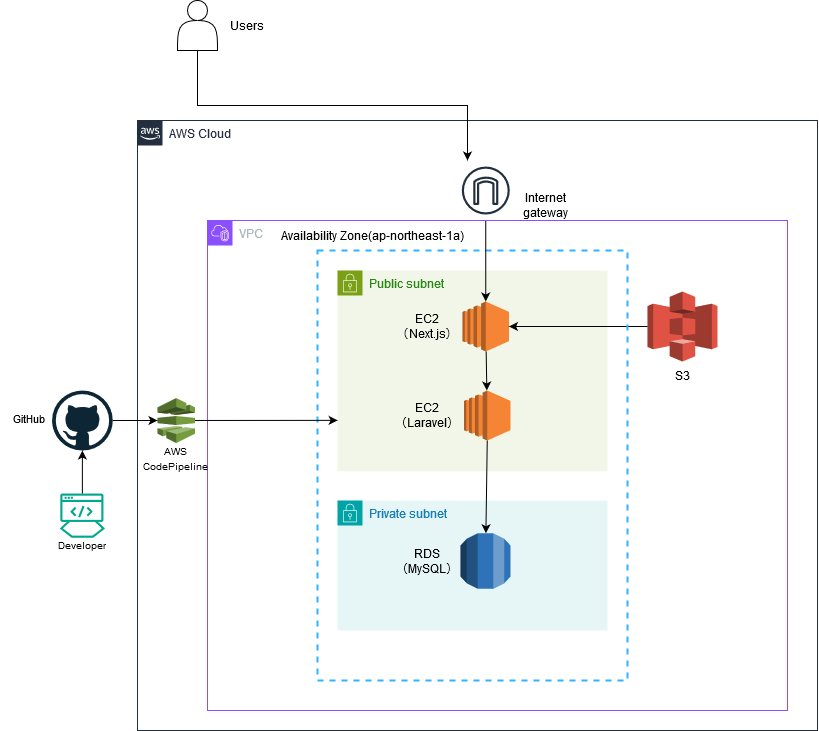

The diagram above was exported from draw.io. Its source (the exported page's mxGraphModel, read from the mxfile embedded in the PNG):
<mxGraphModel dx="1969" dy="965" grid="1" gridSize="10" guides="1" tooltips="1" connect="1" arrows="1" fold="1" page="1" pageScale="1" pageWidth="1169" pageHeight="827" math="0" shadow="0">
  <root>
    <mxCell id="0" />
    <mxCell id="1" parent="0" />
    <mxCell id="UEzPUAAOIrF-is8g5C7q-74" value="AWS Cloud" style="points=[[0,0],[0.25,0],[0.5,0],[0.75,0],[1,0],[1,0.25],[1,0.5],[1,0.75],[1,1],[0.75,1],[0.5,1],[0.25,1],[0,1],[0,0.75],[0,0.5],[0,0.25]];outlineConnect=0;gradientColor=none;html=1;whiteSpace=wrap;fontSize=12;fontStyle=0;shape=mxgraph.aws4.group;grIcon=mxgraph.aws4.group_aws_cloud_alt;strokeColor=#232F3E;fillColor=none;verticalAlign=top;align=left;spacingLeft=30;fontColor=#232F3E;dashed=0;labelBackgroundColor=#ffffff;container=0;pointerEvents=0;collapsible=0;recursiveResize=0;" parent="1" vertex="1">
      <mxGeometry x="290" y="190" width="680" height="610" as="geometry" />
    </mxCell>
    <mxCell id="B8dhtAWKyEaFYcLBXjtr-7" value="Public subnet" style="points=[[0,0],[0.25,0],[0.5,0],[0.75,0],[1,0],[1,0.25],[1,0.5],[1,0.75],[1,1],[0.75,1],[0.5,1],[0.25,1],[0,1],[0,0.75],[0,0.5],[0,0.25]];outlineConnect=0;gradientColor=none;html=1;whiteSpace=wrap;fontSize=12;fontStyle=0;container=1;pointerEvents=0;collapsible=0;recursiveResize=0;shape=mxgraph.aws4.group;grIcon=mxgraph.aws4.group_security_group;grStroke=0;strokeColor=#7AA116;fillColor=#F2F6E8;verticalAlign=top;align=left;spacingLeft=30;fontColor=#248814;dashed=0;" parent="1" vertex="1">
      <mxGeometry x="490" y="340" width="270" height="201" as="geometry" />
    </mxCell>
    <mxCell id="JfajqlHU-OUBNJgmzbXL-9" value="&lt;div&gt;EC2&lt;br&gt;&lt;/div&gt;&lt;div&gt;（Next.js）&lt;br&gt;&lt;/div&gt;" style="text;strokeColor=none;align=center;fillColor=none;html=1;verticalAlign=middle;whiteSpace=wrap;rounded=0;" vertex="1" parent="B8dhtAWKyEaFYcLBXjtr-7">
      <mxGeometry x="60" y="41" width="60" height="30" as="geometry" />
    </mxCell>
    <mxCell id="JfajqlHU-OUBNJgmzbXL-1" value="&lt;div&gt;EC2&lt;br&gt;&lt;/div&gt;&lt;div&gt;（Laravel）&lt;br&gt;&lt;/div&gt;" style="text;strokeColor=none;align=center;fillColor=none;html=1;verticalAlign=middle;whiteSpace=wrap;rounded=0;" vertex="1" parent="B8dhtAWKyEaFYcLBXjtr-7">
      <mxGeometry x="60" y="130" width="60" height="30" as="geometry" />
    </mxCell>
    <mxCell id="JfajqlHU-OUBNJgmzbXL-8" value="" style="outlineConnect=0;dashed=0;verticalLabelPosition=bottom;verticalAlign=top;align=center;html=1;shape=mxgraph.aws3.ec2;fillColor=#F58534;gradientColor=none;" vertex="1" parent="B8dhtAWKyEaFYcLBXjtr-7">
      <mxGeometry x="125" y="31" width="46.5" height="50" as="geometry" />
    </mxCell>
    <mxCell id="B8dhtAWKyEaFYcLBXjtr-11" value="Private subnet" style="points=[[0,0],[0.25,0],[0.5,0],[0.75,0],[1,0],[1,0.25],[1,0.5],[1,0.75],[1,1],[0.75,1],[0.5,1],[0.25,1],[0,1],[0,0.75],[0,0.5],[0,0.25]];outlineConnect=0;gradientColor=none;html=1;whiteSpace=wrap;fontSize=12;fontStyle=0;container=1;pointerEvents=0;collapsible=0;recursiveResize=0;shape=mxgraph.aws4.group;grIcon=mxgraph.aws4.group_security_group;grStroke=0;strokeColor=#00A4A6;fillColor=#E6F6F7;verticalAlign=top;align=left;spacingLeft=30;fontColor=#147EBA;dashed=0;" parent="1" vertex="1">
      <mxGeometry x="490" y="570" width="270" height="130" as="geometry" />
    </mxCell>
    <mxCell id="JfajqlHU-OUBNJgmzbXL-10" value="" style="outlineConnect=0;dashed=0;verticalLabelPosition=bottom;verticalAlign=top;align=center;html=1;shape=mxgraph.aws3.rds;fillColor=#2E73B8;gradientColor=none;" vertex="1" parent="B8dhtAWKyEaFYcLBXjtr-11">
      <mxGeometry x="123" y="32.75" width="50" height="55.5" as="geometry" />
    </mxCell>
    <mxCell id="JfajqlHU-OUBNJgmzbXL-12" value="&lt;div&gt;RDS&lt;br&gt;&lt;/div&gt;&lt;div&gt;（MySQL）&lt;br&gt;&lt;/div&gt;" style="text;strokeColor=none;align=center;fillColor=none;html=1;verticalAlign=middle;whiteSpace=wrap;rounded=0;" vertex="1" parent="B8dhtAWKyEaFYcLBXjtr-11">
      <mxGeometry x="60" y="45.5" width="60" height="30" as="geometry" />
    </mxCell>
    <mxCell id="B8dhtAWKyEaFYcLBXjtr-12" value="" style="sketch=0;outlineConnect=0;fontColor=#232F3E;gradientColor=none;strokeColor=#232F3E;fillColor=#ffffff;dashed=0;verticalLabelPosition=bottom;verticalAlign=top;align=center;html=1;fontSize=12;fontStyle=0;aspect=fixed;shape=mxgraph.aws4.resourceIcon;resIcon=mxgraph.aws4.internet_gateway;" parent="1" vertex="1">
      <mxGeometry x="608.25" y="230" width="60" height="60" as="geometry" />
    </mxCell>
    <mxCell id="JfajqlHU-OUBNJgmzbXL-14" value="" style="outlineConnect=0;dashed=0;verticalLabelPosition=bottom;verticalAlign=top;align=center;html=1;shape=mxgraph.aws3.s3;fillColor=#E05243;gradientColor=none;" vertex="1" parent="1">
      <mxGeometry x="800" y="361" width="70" height="70" as="geometry" />
    </mxCell>
    <mxCell id="JfajqlHU-OUBNJgmzbXL-16" value="" style="endArrow=classic;html=1;rounded=0;exitX=0;exitY=0.5;exitDx=0;exitDy=0;exitPerimeter=0;entryX=1;entryY=0.5;entryDx=0;entryDy=0;entryPerimeter=0;" edge="1" parent="1" source="JfajqlHU-OUBNJgmzbXL-14" target="JfajqlHU-OUBNJgmzbXL-8">
      <mxGeometry width="50" height="50" relative="1" as="geometry">
        <mxPoint x="687" y="493" as="sourcePoint" />
        <mxPoint x="877" y="423" as="targetPoint" />
      </mxGeometry>
    </mxCell>
    <mxCell id="JfajqlHU-OUBNJgmzbXL-17" value="S3" style="text;strokeColor=none;align=center;fillColor=none;html=1;verticalAlign=middle;whiteSpace=wrap;rounded=0;" vertex="1" parent="1">
      <mxGeometry x="805" y="430" width="60" height="30" as="geometry" />
    </mxCell>
    <mxCell id="JfajqlHU-OUBNJgmzbXL-21" style="edgeStyle=orthogonalEdgeStyle;rounded=0;orthogonalLoop=1;jettySize=auto;html=1;exitX=0.5;exitY=1;exitDx=0;exitDy=0;" edge="1" parent="1" source="JfajqlHU-OUBNJgmzbXL-19" target="B8dhtAWKyEaFYcLBXjtr-12">
      <mxGeometry relative="1" as="geometry">
        <Array as="points">
          <mxPoint x="350" y="175" />
          <mxPoint x="620" y="175" />
        </Array>
      </mxGeometry>
    </mxCell>
    <mxCell id="JfajqlHU-OUBNJgmzbXL-19" value="" style="shape=actor;whiteSpace=wrap;html=1;" vertex="1" parent="1">
      <mxGeometry x="330" y="70" width="40" height="50" as="geometry" />
    </mxCell>
    <mxCell id="JfajqlHU-OUBNJgmzbXL-23" value="Internet gateway" style="text;strokeColor=none;align=center;fillColor=none;html=1;verticalAlign=middle;whiteSpace=wrap;rounded=0;" vertex="1" parent="1">
      <mxGeometry x="668.25" y="260" width="60" height="30" as="geometry" />
    </mxCell>
    <mxCell id="JfajqlHU-OUBNJgmzbXL-28" value="" style="endArrow=classic;html=1;rounded=0;" edge="1" parent="1" source="JfajqlHU-OUBNJgmzbXL-8" target="JfajqlHU-OUBNJgmzbXL-3">
      <mxGeometry width="50" height="50" relative="1" as="geometry">
        <mxPoint x="610" y="391" as="sourcePoint" />
        <mxPoint x="443" y="415" as="targetPoint" />
      </mxGeometry>
    </mxCell>
    <mxCell id="JfajqlHU-OUBNJgmzbXL-34" value="Users" style="text;strokeColor=none;align=center;fillColor=none;html=1;verticalAlign=middle;whiteSpace=wrap;rounded=0;" vertex="1" parent="1">
      <mxGeometry x="370" y="80" width="60" height="30" as="geometry" />
    </mxCell>
    <mxCell id="JfajqlHU-OUBNJgmzbXL-3" value="" style="outlineConnect=0;dashed=0;verticalLabelPosition=bottom;verticalAlign=top;align=center;html=1;shape=mxgraph.aws3.ec2;fillColor=#F58534;gradientColor=none;" vertex="1" parent="1">
      <mxGeometry x="616.5" y="460" width="46.5" height="50" as="geometry" />
    </mxCell>
    <mxCell id="JfajqlHU-OUBNJgmzbXL-31" value="" style="endArrow=classic;html=1;rounded=0;exitX=0.5;exitY=1;exitDx=0;exitDy=0;exitPerimeter=0;" edge="1" parent="1" source="JfajqlHU-OUBNJgmzbXL-3" target="JfajqlHU-OUBNJgmzbXL-10">
      <mxGeometry width="50" height="50" relative="1" as="geometry">
        <mxPoint x="410" y="440" as="sourcePoint" />
        <mxPoint x="410" y="570" as="targetPoint" />
      </mxGeometry>
    </mxCell>
    <mxCell id="B8dhtAWKyEaFYcLBXjtr-6" value="" style="rounded=0;whiteSpace=wrap;html=1;labelBackgroundColor=none;dashed=1;container=0;pointerEvents=0;collapsible=0;recursiveResize=0;fillColor=none;strokeColor=#30B3FF;strokeWidth=2;shadow=0;fontStyle=1" parent="1" vertex="1">
      <mxGeometry x="470" y="320" width="310" height="430" as="geometry" />
    </mxCell>
    <mxCell id="JfajqlHU-OUBNJgmzbXL-38" value="" style="endArrow=classic;html=1;rounded=0;" edge="1" parent="1" source="B8dhtAWKyEaFYcLBXjtr-12" target="JfajqlHU-OUBNJgmzbXL-8">
      <mxGeometry width="50" height="50" relative="1" as="geometry">
        <mxPoint x="653" y="431" as="sourcePoint" />
        <mxPoint x="653" y="470" as="targetPoint" />
      </mxGeometry>
    </mxCell>
    <mxCell id="JfajqlHU-OUBNJgmzbXL-39" value="VPC" style="points=[[0,0],[0.25,0],[0.5,0],[0.75,0],[1,0],[1,0.25],[1,0.5],[1,0.75],[1,1],[0.75,1],[0.5,1],[0.25,1],[0,1],[0,0.75],[0,0.5],[0,0.25]];outlineConnect=0;gradientColor=none;html=1;whiteSpace=wrap;fontSize=12;fontStyle=0;container=0;pointerEvents=0;collapsible=0;recursiveResize=0;shape=mxgraph.aws4.group;grIcon=mxgraph.aws4.group_vpc2;strokeColor=#8C4FFF;fillColor=none;verticalAlign=top;align=left;spacingLeft=30;fontColor=#AAB7B8;dashed=0;" vertex="1" parent="1">
      <mxGeometry x="360" y="290" width="580" height="490" as="geometry" />
    </mxCell>
    <mxCell id="JfajqlHU-OUBNJgmzbXL-51" value="Availability Zone(ap-northeast-1a)" style="text;strokeColor=none;align=center;fillColor=none;html=1;verticalAlign=middle;whiteSpace=wrap;rounded=0;" vertex="1" parent="1">
      <mxGeometry x="430" y="290" width="190" height="30" as="geometry" />
    </mxCell>
    <mxCell id="JfajqlHU-OUBNJgmzbXL-57" value="" style="sketch=0;outlineConnect=0;fontColor=#232F3E;gradientColor=none;fillColor=#01A88D;strokeColor=none;dashed=0;verticalLabelPosition=bottom;verticalAlign=top;align=center;html=1;fontSize=12;fontStyle=0;aspect=fixed;shape=mxgraph.aws4.mainframe_modernization_developer;" vertex="1" parent="1">
      <mxGeometry x="212.25" y="562.5" width="45.25" height="45.25" as="geometry" />
    </mxCell>
    <mxCell id="JfajqlHU-OUBNJgmzbXL-58" value="&lt;div&gt;&lt;font style=&quot;font-size: 10px;&quot;&gt;Developer&lt;/font&gt;&lt;/div&gt;" style="text;html=1;align=center;verticalAlign=middle;whiteSpace=wrap;rounded=0;" vertex="1" parent="1">
      <mxGeometry x="190.13" y="607.75" width="89.5" height="12.25" as="geometry" />
    </mxCell>
    <mxCell id="JfajqlHU-OUBNJgmzbXL-61" value="" style="dashed=0;outlineConnect=0;html=1;align=center;labelPosition=center;verticalLabelPosition=bottom;verticalAlign=top;shape=mxgraph.weblogos.github" vertex="1" parent="1">
      <mxGeometry x="204.5" y="460" width="60.75" height="60" as="geometry" />
    </mxCell>
    <mxCell id="JfajqlHU-OUBNJgmzbXL-62" value="&lt;font style=&quot;font-size: 11px;&quot;&gt;GitHub&lt;/font&gt;" style="text;html=1;align=center;verticalAlign=middle;whiteSpace=wrap;rounded=0;" vertex="1" parent="1">
      <mxGeometry x="152.25" y="472.5" width="60" height="30" as="geometry" />
    </mxCell>
    <mxCell id="JfajqlHU-OUBNJgmzbXL-64" value="" style="outlineConnect=0;dashed=0;verticalLabelPosition=bottom;verticalAlign=top;align=center;html=1;shape=mxgraph.aws3.codepipeline;fillColor=#759C3E;gradientColor=none;" vertex="1" parent="1">
      <mxGeometry x="310" y="467.5" width="37.5" height="45" as="geometry" />
    </mxCell>
    <mxCell id="JfajqlHU-OUBNJgmzbXL-67" value="" style="endArrow=classic;html=1;rounded=0;" edge="1" parent="1" source="JfajqlHU-OUBNJgmzbXL-57" target="JfajqlHU-OUBNJgmzbXL-61">
      <mxGeometry width="50" height="50" relative="1" as="geometry">
        <mxPoint x="659" y="401" as="sourcePoint" />
        <mxPoint x="659" y="440" as="targetPoint" />
      </mxGeometry>
    </mxCell>
    <mxCell id="JfajqlHU-OUBNJgmzbXL-68" value="" style="endArrow=classic;html=1;rounded=0;entryX=0.065;entryY=0.395;entryDx=0;entryDy=0;entryPerimeter=0;" edge="1" parent="1" source="JfajqlHU-OUBNJgmzbXL-64" target="B8dhtAWKyEaFYcLBXjtr-6">
      <mxGeometry width="50" height="50" relative="1" as="geometry">
        <mxPoint x="245" y="573" as="sourcePoint" />
        <mxPoint x="245" y="530" as="targetPoint" />
      </mxGeometry>
    </mxCell>
    <mxCell id="JfajqlHU-OUBNJgmzbXL-69" value="" style="endArrow=classic;html=1;rounded=0;" edge="1" parent="1" source="JfajqlHU-OUBNJgmzbXL-61" target="JfajqlHU-OUBNJgmzbXL-64">
      <mxGeometry width="50" height="50" relative="1" as="geometry">
        <mxPoint x="245" y="573" as="sourcePoint" />
        <mxPoint x="245" y="530" as="targetPoint" />
      </mxGeometry>
    </mxCell>
    <mxCell id="JfajqlHU-OUBNJgmzbXL-70" value="&lt;div&gt;&lt;font style=&quot;font-size: 10px;&quot;&gt;AWS&lt;/font&gt;&lt;/div&gt;&lt;div&gt;&lt;font style=&quot;font-size: 10px;&quot;&gt;CodePipeline&lt;br&gt;&lt;/font&gt;&lt;/div&gt;" style="text;html=1;align=center;verticalAlign=middle;whiteSpace=wrap;rounded=0;" vertex="1" parent="1">
      <mxGeometry x="298.13" y="512.5" width="61.25" height="30" as="geometry" />
    </mxCell>
  </root>
</mxGraphModel>